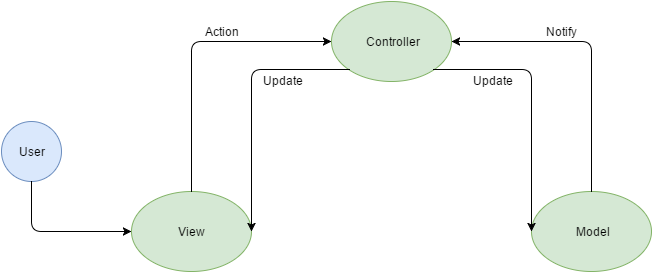

The diagram above was exported from draw.io. Its source (the exported page's mxGraphModel, read from the mxfile embedded in the PNG):
<mxGraphModel dx="1042" dy="554" grid="1" gridSize="10" guides="1" tooltips="1" connect="1" arrows="1" fold="1" page="1" pageScale="1" pageWidth="850" pageHeight="1100" background="#FFFFFF" math="0" shadow="0">
  <root>
    <mxCell id="0" />
    <mxCell id="1" parent="0" />
    <mxCell id="165f8a4255403a17-1" value="" style="ellipse;whiteSpace=wrap;html=1;fillColor=#d5e8d4;strokeColor=#82b366;" vertex="1" parent="1">
      <mxGeometry x="150" y="330" width="120" height="80" as="geometry" />
    </mxCell>
    <mxCell id="165f8a4255403a17-2" value="" style="ellipse;whiteSpace=wrap;html=1;fillColor=#d5e8d4;strokeColor=#82b366;" vertex="1" parent="1">
      <mxGeometry x="350" y="140" width="120" height="80" as="geometry" />
    </mxCell>
    <mxCell id="165f8a4255403a17-3" value="" style="ellipse;whiteSpace=wrap;html=1;fillColor=#d5e8d4;strokeColor=#82b366;" vertex="1" parent="1">
      <mxGeometry x="550" y="330" width="120" height="80" as="geometry" />
    </mxCell>
    <mxCell id="165f8a4255403a17-4" value="" style="endArrow=classic;html=1;exitX=0.5;exitY=0;" edge="1" parent="1" source="165f8a4255403a17-1" target="165f8a4255403a17-2">
      <mxGeometry width="50" height="50" relative="1" as="geometry">
        <mxPoint x="230" y="330" as="sourcePoint" />
        <mxPoint x="280" y="280" as="targetPoint" />
        <Array as="points">
          <mxPoint x="210" y="180" />
        </Array>
      </mxGeometry>
    </mxCell>
    <mxCell id="827c74e8c99645a-1" value="" style="endArrow=classic;html=1;exitX=0;exitY=1;entryX=1;entryY=0.5;" edge="1" parent="1" source="165f8a4255403a17-2" target="165f8a4255403a17-1">
      <mxGeometry width="50" height="50" relative="1" as="geometry">
        <mxPoint x="150" y="480" as="sourcePoint" />
        <mxPoint x="280" y="361" as="targetPoint" />
        <Array as="points">
          <mxPoint x="270" y="208" />
        </Array>
      </mxGeometry>
    </mxCell>
    <mxCell id="827c74e8c99645a-2" value="" style="endArrow=classic;html=1;entryX=1;entryY=0.5;exitX=0.5;exitY=0;" edge="1" parent="1" source="165f8a4255403a17-3" target="165f8a4255403a17-2">
      <mxGeometry width="50" height="50" relative="1" as="geometry">
        <mxPoint x="150" y="480" as="sourcePoint" />
        <mxPoint x="200" y="430" as="targetPoint" />
        <Array as="points">
          <mxPoint x="610" y="180" />
        </Array>
      </mxGeometry>
    </mxCell>
    <mxCell id="827c74e8c99645a-3" value="" style="endArrow=classic;html=1;exitX=1;exitY=1;entryX=0;entryY=0.5;" edge="1" parent="1" source="165f8a4255403a17-2" target="165f8a4255403a17-3">
      <mxGeometry width="50" height="50" relative="1" as="geometry">
        <mxPoint x="150" y="480" as="sourcePoint" />
        <mxPoint x="200" y="430" as="targetPoint" />
        <Array as="points">
          <mxPoint x="550" y="208" />
        </Array>
      </mxGeometry>
    </mxCell>
    <mxCell id="827c74e8c99645a-4" value="" style="ellipse;whiteSpace=wrap;html=1;fillColor=#dae8fc;strokeColor=#6c8ebf;" vertex="1" parent="1">
      <mxGeometry x="20" y="260" width="60" height="60" as="geometry" />
    </mxCell>
    <mxCell id="827c74e8c99645a-5" value="" style="endArrow=classic;html=1;exitX=0.5;exitY=1;entryX=0;entryY=0.5;" edge="1" parent="1" source="827c74e8c99645a-4" target="165f8a4255403a17-1">
      <mxGeometry width="50" height="50" relative="1" as="geometry">
        <mxPoint x="20" y="480" as="sourcePoint" />
        <mxPoint x="70" y="430" as="targetPoint" />
        <Array as="points">
          <mxPoint x="50" y="370" />
        </Array>
      </mxGeometry>
    </mxCell>
    <mxCell id="827c74e8c99645a-6" value="User" style="text;html=1;strokeColor=none;fillColor=none;align=center;verticalAlign=middle;whiteSpace=wrap;" vertex="1" parent="1">
      <mxGeometry x="30" y="280" width="40" height="20" as="geometry" />
    </mxCell>
    <mxCell id="827c74e8c99645a-7" value="View" style="text;html=1;strokeColor=none;fillColor=none;align=center;verticalAlign=middle;whiteSpace=wrap;" vertex="1" parent="1">
      <mxGeometry x="190" y="360" width="40" height="20" as="geometry" />
    </mxCell>
    <mxCell id="827c74e8c99645a-9" value="Controller" style="text;html=1;strokeColor=none;fillColor=none;align=center;verticalAlign=middle;whiteSpace=wrap;" vertex="1" parent="1">
      <mxGeometry x="390" y="170" width="40" height="20" as="geometry" />
    </mxCell>
    <mxCell id="827c74e8c99645a-10" value="Model" style="text;html=1;strokeColor=none;fillColor=none;align=center;verticalAlign=middle;whiteSpace=wrap;" vertex="1" parent="1">
      <mxGeometry x="590" y="360" width="40" height="20" as="geometry" />
    </mxCell>
    <mxCell id="827c74e8c99645a-11" value="Update" style="text;html=1;resizable=0;points=[];autosize=1;align=left;verticalAlign=top;spacingTop=-4;" vertex="1" parent="1">
      <mxGeometry x="280" y="210" width="50" height="20" as="geometry" />
    </mxCell>
    <mxCell id="827c74e8c99645a-12" value="Update" style="text;html=1;resizable=0;points=[];autosize=1;align=left;verticalAlign=top;spacingTop=-4;" vertex="1" parent="1">
      <mxGeometry x="490" y="210" width="50" height="20" as="geometry" />
    </mxCell>
    <mxCell id="827c74e8c99645a-13" value="Action" style="text;html=1;strokeColor=none;fillColor=none;align=center;verticalAlign=middle;whiteSpace=wrap;" vertex="1" parent="1">
      <mxGeometry x="220" y="160" width="40" height="20" as="geometry" />
    </mxCell>
    <mxCell id="827c74e8c99645a-14" value="Notify" style="text;html=1;strokeColor=none;fillColor=none;align=center;verticalAlign=middle;whiteSpace=wrap;" vertex="1" parent="1">
      <mxGeometry x="560" y="160" width="40" height="20" as="geometry" />
    </mxCell>
  </root>
</mxGraphModel>